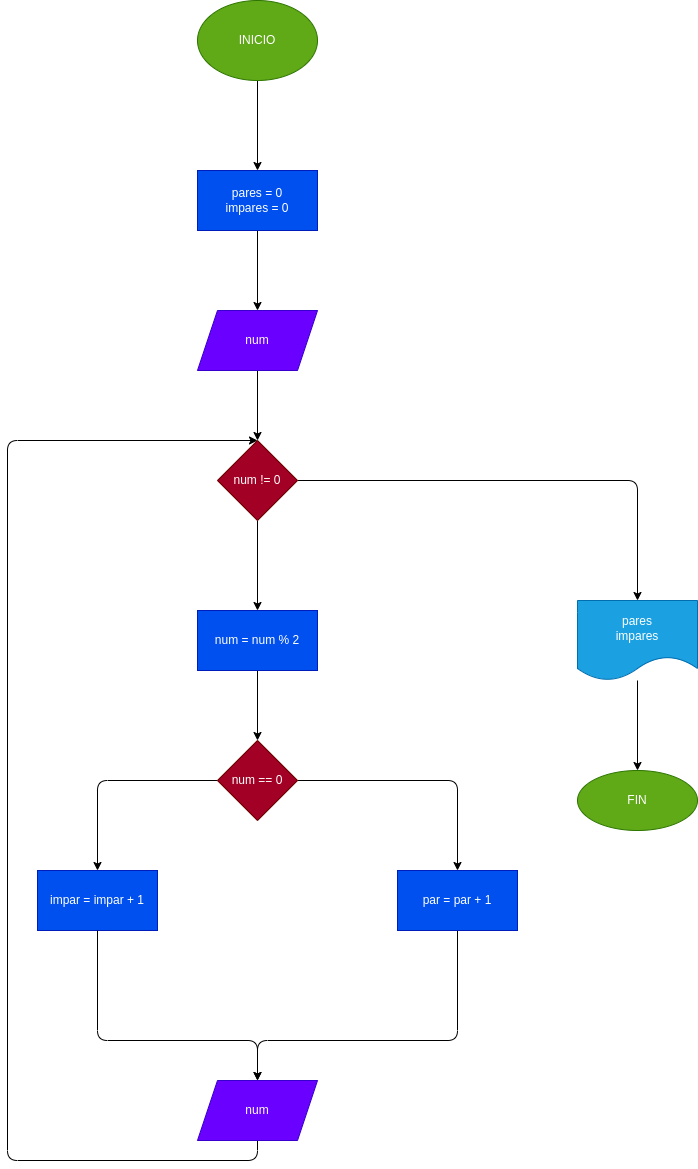

The diagram above was exported from draw.io. Its source (the exported page's mxGraphModel, read from the mxfile embedded in the PNG):
<mxGraphModel dx="576" dy="459" grid="1" gridSize="10" guides="1" tooltips="1" connect="1" arrows="1" fold="1" page="1" pageScale="1" pageWidth="827" pageHeight="1169" math="0" shadow="0">
  <root>
    <mxCell id="0" />
    <mxCell id="1" parent="0" />
    <mxCell id="4" value="" style="edgeStyle=none;html=1;" parent="1" source="2" target="3" edge="1">
      <mxGeometry relative="1" as="geometry" />
    </mxCell>
    <mxCell id="2" value="INICIO" style="ellipse;whiteSpace=wrap;html=1;fillColor=#60a917;fontColor=#ffffff;strokeColor=#2D7600;" parent="1" vertex="1">
      <mxGeometry x="220" y="40" width="120" height="80" as="geometry" />
    </mxCell>
    <mxCell id="6" value="" style="edgeStyle=none;html=1;" parent="1" source="3" target="5" edge="1">
      <mxGeometry relative="1" as="geometry" />
    </mxCell>
    <mxCell id="3" value="pares = 0&lt;br&gt;impares = 0" style="whiteSpace=wrap;html=1;fillColor=#0050ef;fontColor=#ffffff;strokeColor=#001DBC;" parent="1" vertex="1">
      <mxGeometry x="220" y="210" width="120" height="60" as="geometry" />
    </mxCell>
    <mxCell id="8" value="" style="edgeStyle=none;html=1;" parent="1" source="5" target="7" edge="1">
      <mxGeometry relative="1" as="geometry" />
    </mxCell>
    <mxCell id="5" value="num" style="shape=parallelogram;perimeter=parallelogramPerimeter;whiteSpace=wrap;html=1;fixedSize=1;fillColor=#6a00ff;fontColor=#ffffff;strokeColor=#3700CC;" parent="1" vertex="1">
      <mxGeometry x="220" y="350" width="120" height="60" as="geometry" />
    </mxCell>
    <mxCell id="10" value="" style="edgeStyle=none;html=1;" parent="1" source="7" target="9" edge="1">
      <mxGeometry relative="1" as="geometry" />
    </mxCell>
    <mxCell id="23" value="" style="edgeStyle=orthogonalEdgeStyle;html=1;" parent="1" source="7" target="22" edge="1">
      <mxGeometry relative="1" as="geometry" />
    </mxCell>
    <mxCell id="7" value="num != 0" style="rhombus;whiteSpace=wrap;html=1;fillColor=#a20025;fontColor=#ffffff;strokeColor=#6F0000;" parent="1" vertex="1">
      <mxGeometry x="240" y="480" width="80" height="80" as="geometry" />
    </mxCell>
    <mxCell id="13" value="" style="edgeStyle=none;html=1;" parent="1" source="9" target="12" edge="1">
      <mxGeometry relative="1" as="geometry" />
    </mxCell>
    <mxCell id="9" value="num = num % 2" style="whiteSpace=wrap;html=1;fillColor=#0050ef;fontColor=#ffffff;strokeColor=#001DBC;" parent="1" vertex="1">
      <mxGeometry x="220" y="650" width="120" height="60" as="geometry" />
    </mxCell>
    <mxCell id="15" value="" style="edgeStyle=orthogonalEdgeStyle;html=1;" parent="1" source="12" target="14" edge="1">
      <mxGeometry relative="1" as="geometry" />
    </mxCell>
    <mxCell id="17" value="" style="edgeStyle=orthogonalEdgeStyle;html=1;" parent="1" source="12" target="16" edge="1">
      <mxGeometry relative="1" as="geometry" />
    </mxCell>
    <mxCell id="12" value="num == 0" style="rhombus;whiteSpace=wrap;html=1;fillColor=#a20025;fontColor=#ffffff;strokeColor=#6F0000;" parent="1" vertex="1">
      <mxGeometry x="240" y="780" width="80" height="80" as="geometry" />
    </mxCell>
    <mxCell id="19" value="" style="edgeStyle=orthogonalEdgeStyle;html=1;" parent="1" source="14" target="18" edge="1">
      <mxGeometry relative="1" as="geometry">
        <Array as="points">
          <mxPoint x="480" y="1080" />
          <mxPoint x="280" y="1080" />
        </Array>
      </mxGeometry>
    </mxCell>
    <mxCell id="14" value="par = par + 1" style="whiteSpace=wrap;html=1;fillColor=#0050ef;fontColor=#ffffff;strokeColor=#001DBC;" parent="1" vertex="1">
      <mxGeometry x="420" y="910" width="120" height="60" as="geometry" />
    </mxCell>
    <mxCell id="16" value="impar = impar + 1" style="whiteSpace=wrap;html=1;fillColor=#0050ef;fontColor=#ffffff;strokeColor=#001DBC;" parent="1" vertex="1">
      <mxGeometry x="60" y="910" width="120" height="60" as="geometry" />
    </mxCell>
    <mxCell id="21" style="edgeStyle=orthogonalEdgeStyle;html=1;" parent="1" source="18" target="7" edge="1">
      <mxGeometry relative="1" as="geometry">
        <mxPoint x="380" y="530" as="targetPoint" />
        <Array as="points">
          <mxPoint x="280" y="1200" />
          <mxPoint x="30" y="1200" />
          <mxPoint x="30" y="480" />
        </Array>
      </mxGeometry>
    </mxCell>
    <mxCell id="18" value="num" style="shape=parallelogram;perimeter=parallelogramPerimeter;whiteSpace=wrap;html=1;fixedSize=1;fillColor=#6a00ff;fontColor=#ffffff;strokeColor=#3700CC;" parent="1" vertex="1">
      <mxGeometry x="220" y="1120" width="120" height="60" as="geometry" />
    </mxCell>
    <mxCell id="20" value="" style="endArrow=classic;html=1;edgeStyle=orthogonalEdgeStyle;exitX=0.5;exitY=1;exitDx=0;exitDy=0;entryX=0.5;entryY=0;entryDx=0;entryDy=0;" parent="1" source="16" target="18" edge="1">
      <mxGeometry width="50" height="50" relative="1" as="geometry">
        <mxPoint x="270" y="1050" as="sourcePoint" />
        <mxPoint x="320" y="1000" as="targetPoint" />
        <Array as="points">
          <mxPoint x="120" y="1080" />
          <mxPoint x="280" y="1080" />
        </Array>
      </mxGeometry>
    </mxCell>
    <mxCell id="25" value="" style="edgeStyle=orthogonalEdgeStyle;html=1;" parent="1" source="22" target="24" edge="1">
      <mxGeometry relative="1" as="geometry" />
    </mxCell>
    <mxCell id="22" value="pares&lt;br&gt;impares" style="shape=document;whiteSpace=wrap;html=1;boundedLbl=1;fillColor=#1ba1e2;fontColor=#ffffff;strokeColor=#006EAF;" parent="1" vertex="1">
      <mxGeometry x="600" y="640" width="120" height="80" as="geometry" />
    </mxCell>
    <mxCell id="24" value="FIN" style="ellipse;whiteSpace=wrap;html=1;fillColor=#60a917;fontColor=#ffffff;strokeColor=#2D7600;" parent="1" vertex="1">
      <mxGeometry x="600" y="810" width="120" height="60" as="geometry" />
    </mxCell>
  </root>
</mxGraphModel>